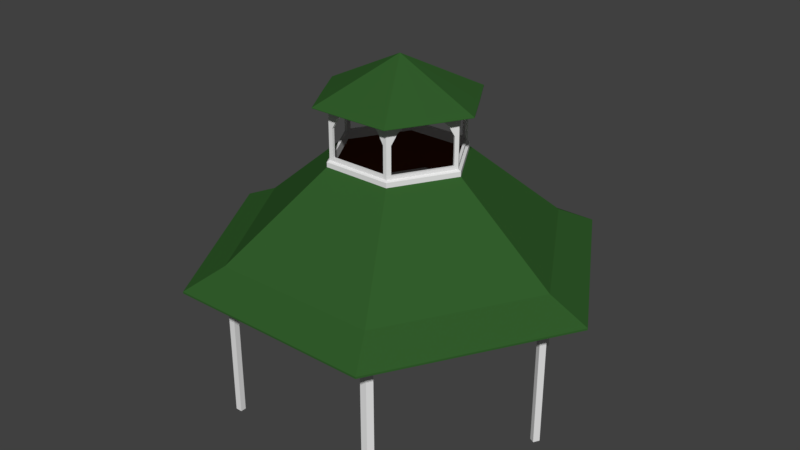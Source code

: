 # Source: pagoda.blend  (saved by Blender 2.78.0; exported with 4.5.12 LTS)
import bpy
from mathutils import Matrix  # noqa: F401  (used for matrix-valued properties, if any)

bpy.ops.wm.read_factory_settings(use_empty=True)
scene = bpy.context.scene
scene.name = 'Scene'

# ---- collections
col_collection_1 = bpy.data.collections.new('Collection 1'); scene.collection.children.link(col_collection_1)

# ---- materials (node trees are filled in below, after node groups)
mat_roof = bpy.data.materials.new('Roof')
mat_roof.alpha_threshold = 0.0
mat_roof.roughness = 0.5
mat_wall = bpy.data.materials.new('Wall')
mat_wall.alpha_threshold = 0.0
mat_wall.roughness = 0.5
mat_ceiling = bpy.data.materials.new('Ceiling')
mat_ceiling.alpha_threshold = 0.0
mat_ceiling.roughness = 0.5

# ---- material node trees
mat_roof.use_nodes = True; mat_roof.node_tree.nodes.clear()
_N = mat_roof.node_tree.nodes; _L = mat_roof.node_tree.links
n0 = _N.new('ShaderNodeOutputMaterial'); n0.name = 'Material Output'; n0.location = (300, 300)
n1 = _N.new('ShaderNodeBsdfDiffuse'); n1.name = 'Diffuse BSDF'; n1.location = (10, 300)
n1.inputs[0].default_value = (0.03226, 0.1107, 0.0249, 1.0)
_L.new(n1.outputs[0], n0.inputs[0])
n0.is_active_output = True
mat_wall.use_nodes = True; mat_wall.node_tree.nodes.clear()
_N = mat_wall.node_tree.nodes; _L = mat_wall.node_tree.links
n0 = _N.new('ShaderNodeOutputMaterial'); n0.name = 'Material Output'; n0.location = (300, 300)
n1 = _N.new('ShaderNodeBsdfDiffuse'); n1.name = 'Diffuse BSDF'; n1.location = (10, 300)
_L.new(n1.outputs[0], n0.inputs[0])
n0.is_active_output = True
mat_ceiling.use_nodes = True; mat_ceiling.node_tree.nodes.clear()
_N = mat_ceiling.node_tree.nodes; _L = mat_ceiling.node_tree.links
n0 = _N.new('ShaderNodeOutputMaterial'); n0.name = 'Material Output'; n0.location = (300, 300)
n1 = _N.new('ShaderNodeBsdfDiffuse'); n1.name = 'Diffuse BSDF'; n1.location = (10, 300)
n1.inputs[0].default_value = (0.1107, 0.02682, 0.008973, 1.0)
_L.new(n1.outputs[0], n0.inputs[0])
n0.is_active_output = True

# ---- world
world_world = bpy.data.worlds.new('World'); scene.world = world_world
world_world.color = (0.05088, 0.05088, 0.05088)
world_world.use_sun_shadow = False
world_world.sun_shadow_jitter_overblur = 0.0
world_world.cycles.sampling_method = 'MANUAL'

# ---- meshes
me_cube_002 = bpy.data.meshes.new('Cube.002')
me_cube_002.from_pydata([(2.943, -0.1, 1.788e-07), (2.943, -0.1, 5.043), (2.943, 0.1, 1.788e-07), (2.943, 0.1, 5.043), (0.0, -0.1, 5.043), (2.712, 0.1, 5.043), (2.712, -0.1, 1.788e-07), (2.712, 0.1, 1.788e-07), (2.712, -0.1, 5.043), (0.0, 0.1001, 5.043), (2.943, -0.1, 5.518), (2.943, 0.1, 5.518), (0.0, 0.1, 5.518), (0.0, -0.1, 5.518), (0.0, -2.889, 8.402), (1.222, -2.889, 8.402), (1.181, -2.977, 10.44), (1.026, -2.977, 10.44), (0.0, -3.063, 8.402), (1.181, -3.063, 8.402), (1.026, -3.063, 8.402), (0.0, -3.063, 10.46), (1.181, -3.063, 10.44), (1.026, -3.063, 10.44), (1.026, -3.063, 9.72), (1.026, -2.977, 9.72), (0.5667, -2.977, 10.44), (0.5667, -3.063, 10.44), (1.026, -3.063, 10.08), (1.026, -2.977, 10.08), (0.8226, -2.977, 10.44), (0.8226, -3.063, 10.44), (1.026, -3.063, 10.32), (1.026, -2.977, 10.32), (0.0, -2.977, 10.44), (0.0, -3.063, 10.44), (0.0, -2.977, 10.46), (0.0, -3.063, 8.734), (1.026, -3.063, 8.734), (1.026, -2.977, 8.734), (0.0, -2.977, 8.734), (0.8226, -2.977, 10.08), (0.5667, -2.977, 10.32), (0.5667, -3.063, 10.32), (0.8226, -3.063, 10.08), (0.8226, -2.977, 10.32), (0.8226, -3.063, 10.32), (0.0, -2.977, 10.6), (1.181, -2.977, 10.6), (1.181, -3.063, 10.6), (0.0, -3.063, 10.6), (2.943, 0.1, 5.366), (0.0, 0.09506, 5.366), (2.711, 0.09753, 5.366), (0.0, 1.298, 4.863), (3.636, 1.298, 4.863), (0.0, 1.293, 4.796), (3.636, 1.298, 4.796), (3.294, 1.295, 4.796), (0.0, 1.294, 4.796), (1.181, -2.977, 8.735), (1.026, -2.977, 8.622), (0.0, -2.977, 8.622), (1.181, -2.977, 8.623), (1.222, -2.889, 8.572), (0.0, -2.889, 8.571), (0.0, -2.505, 10.43), (1.416, -2.505, 10.43), (0.0, -5.001, 11.82), (0.0, -5.001, 11.86), (0.0, -2.505, 10.43), (1.416, -2.505, 10.43), (0.0, -2.505, 10.45), (1.416, -2.505, 10.45)], [(18, 14), (47, 50), (66, 69), (69, 67), (68, 69)], [(7, 5, 3, 2), (2, 3, 1, 0), (7, 2, 0, 6), (0, 1, 8, 6), (4, 8, 1, 10, 13), (11, 12, 13, 10), (10, 19, 20, 18, 13), (1, 3, 51, 11, 10), (46, 32, 23, 31), (20, 19, 22, 23, 32, 28, 24, 38), (15, 64, 63, 60, 16, 22, 19), (63, 61, 39, 60), (45, 30, 17, 33), (61, 62, 40, 39), (20, 38, 37, 18), (22, 16, 48, 49), (35, 27, 31, 23, 22, 49, 50, 21), (26, 34, 36, 47, 48, 16, 17, 30), (41, 45, 33, 29), (42, 26, 30, 45), (43, 46, 31, 27), (44, 28, 32, 46), (37, 38, 39, 40), (24, 44, 41, 25), (28, 44, 24), (25, 39, 38, 24), (9, 5, 8, 4), (44, 43, 42, 41), (44, 46, 43), (25, 41, 29), (42, 45, 41), (43, 35, 34, 42), (34, 26, 42), (27, 35, 43), (21, 36, 34, 35), (11, 12, 14, 15), (6, 8, 5, 7), (51, 53, 58, 57), (3, 5, 53, 51), (5, 9, 52, 53), (56, 54, 55, 57, 58, 59), (11, 51, 57, 55), (12, 11, 55, 54), (52, 56, 59), (53, 52, 59, 58), (16, 60, 39, 17), (64, 65, 62, 61), (64, 61, 63), (15, 14, 65, 64), (48, 47, 66, 67), (50, 49, 68), (72, 69, 73), (66, 70, 71, 67), (70, 72, 73, 71)])
me_cube_002.polygons.foreach_set('material_index', [1, 1, 1, 1, 1, 1, 2, 1, 1, 1, 1, 1, 1, 1, 1, 1, 1, 1, 1, 1, 1, 1, 1, 1, 1, 1, 1, 1, 1, 1, 1, 1, 1, 1, 1, 0, 1, 0, 1, 1, 0, 1, 0, 1, 0, 1, 1, 1, 1, 0, 2, 0, 1, 0])
me_cube_002.materials.append(mat_roof)
me_cube_002.materials.append(mat_wall)
me_cube_002.materials.append(mat_ceiling)
me_cube_002.use_remesh_preserve_volume = False
me_cube_002.use_remesh_preserve_attributes = False
me_cube_002.use_mirror_vertex_groups = False
me_cube_002.update()

# ---- objects
ob_center = bpy.data.objects.new('Center', None)
ob_empty = bpy.data.objects.new('Empty', None)
ob_cube = bpy.data.objects.new('Cube', me_cube_002)

# ---- transforms, parenting, visibility, modifiers, constraints
ob_center.location = (0.0, 0.0, 0.0)
ob_center.rotation_euler = (0.0, -0.0, -1.047)
ob_center.empty_image_offset = (0.0, 0.0)
ob_center.lineart.crease_threshold = 0.0
ob_empty.parent = ob_center
ob_empty.location = (0.0, 1.0, 0.0)
ob_empty.scale = (0.2, 0.2, 0.2)
ob_empty.empty_image_offset = (0.0, 0.0)
ob_empty.lineart.crease_threshold = 0.0
ob_cube.location = (0.0, 1.0, 0.0)
ob_cube.scale = (0.2, 0.2, 0.2)
ob_cube.lineart.crease_threshold = 0.0
_m = ob_cube.modifiers.new('Mirror', 'MIRROR')
_m.use_clip = True
_m.merge_threshold = 0.5
_m = ob_cube.modifiers.new('Array', 'ARRAY')
_m.count = 6
_m.constant_offset_displace = (0.0, 0.0, 0.0)
_m.use_relative_offset = False
_m.use_merge_vertices = True
_m.use_merge_vertices_cap = True
_m.merge_threshold = 0.05
_m.use_object_offset = True
_m.offset_object = ob_empty

# ---- collection membership
col_collection_1.objects.link(ob_center)
col_collection_1.objects.link(ob_empty)
col_collection_1.objects.link(ob_cube)

# ---- scene / render settings (as saved in the file)
scene.frame_start = 1; scene.frame_end = 250; scene.frame_set(1)
scene.render.engine = 'CYCLES'
scene.render.resolution_percentage = 50
scene.render.dither_intensity = 0.0
scene.cycles.use_denoising = False
scene.cycles.samples = 128
scene.cycles.sampling_pattern = 'TABULATED_SOBOL'
scene.cycles.light_sampling_threshold = 0.0
scene.cycles.use_adaptive_sampling = False
scene.cycles.use_light_tree = False
scene.cycles.blur_glossy = 0.0
scene.cycles.sample_clamp_indirect = 0.0
scene.view_settings.view_transform = 'Standard'
bpy.context.view_layer.update()

# ---- added for rendering (the .blend has no active camera and no usable light): camera, sun
cam_auto = bpy.data.cameras.new('AutoCamera')
cam_auto.lens = 50.0
cam_auto.sensor_width = 36.0
cam_auto.clip_end = 1000.0
ob_auto_camera = bpy.data.objects.new('AutoCamera', cam_auto)
scene.collection.objects.link(ob_auto_camera)
ob_auto_camera.location = (4.18246, -5.01896, 4.53214)
ob_auto_camera.rotation_euler = (1.09748, -7.21219e-08, 0.694738)
scene.camera = ob_auto_camera
light_auto_sun = bpy.data.lights.new('AutoSun', 'SUN')
light_auto_sun.energy = 3.0
light_auto_sun.angle = 0.0523599
ob_auto_sun = bpy.data.objects.new('AutoSun', light_auto_sun)
scene.collection.objects.link(ob_auto_sun)
ob_auto_sun.rotation_euler = (0.872665, 0.174533, 0.523599)
bpy.context.view_layer.update()
